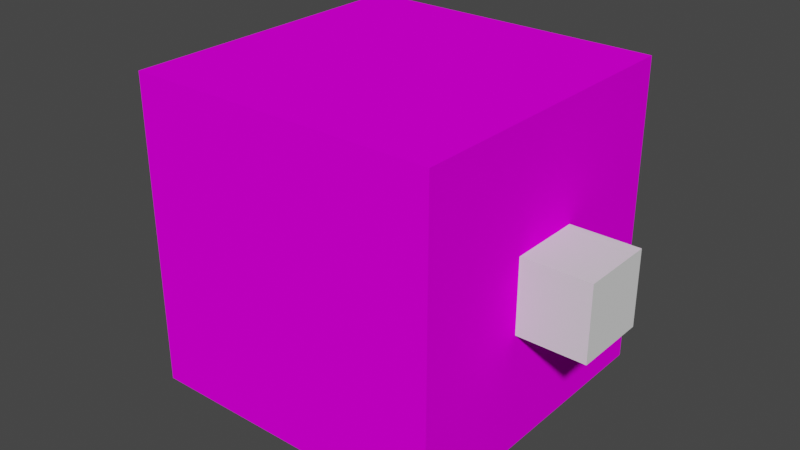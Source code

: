# Source: player.blend  (saved by Blender 3.1.7; exported with 4.5.12 LTS)
import bpy
from mathutils import Matrix  # noqa: F401  (used for matrix-valued properties, if any)

bpy.ops.wm.read_factory_settings(use_empty=True)
scene = bpy.context.scene
scene.name = 'Scene'

# ---- collections
col_collection = bpy.data.collections.new('Collection'); scene.collection.children.link(col_collection)

# ---- images (referenced by path relative to the original .blend; pixels are not part of the script)
import os
ASSET_DIR = os.environ.get("B2B_ASSET_DIR", "")  # directory of the original .blend (textures are referenced by path, not embedded)
HERE = os.path.dirname(os.path.abspath(__file__))  # packed textures are extracted next to this script under _unpacked/

def load_image(name, relpath, width, height, colorspace="sRGB"):
    """Load a texture the original file referenced (path relative to the .blend, or extracted next to this script)."""
    p = next((c for c in (os.path.join(HERE, relpath), os.path.join(ASSET_DIR, relpath)) if relpath and os.path.exists(c)), "")
    if p:
        img = bpy.data.images.load(p, check_existing=True)
        img.name = name
    else:  # same state as the original file: an image datablock whose file is absent (Cycles renders it pink)
        img = bpy.data.images.new(name, width, height)
        img.source = "FILE"
        img.filepath = "//" + (relpath or name)
    img.colorspace_settings.name = colorspace
    return img
img_player_jpg = load_image('player.jpg', 'player.jpg', 1024, 1024, 'sRGB')

# ---- materials (node trees are filled in below, after node groups)
mat_player_texture = bpy.data.materials.new('Player Texture')
mat_player_texture.use_transparent_shadow = False

# ---- material node trees
mat_player_texture.use_nodes = True; mat_player_texture.node_tree.nodes.clear()
_N = mat_player_texture.node_tree.nodes; _L = mat_player_texture.node_tree.links
n0 = _N.new('ShaderNodeOutputMaterial'); n0.name = 'Material Output'; n0.location = (300, 300)
n1 = _N.new('ShaderNodeBsdfPrincipled'); n1.name = 'Principled BSDF'; n1.location = (10, 300)
n1.distribution = 'GGX'
n1.subsurface_method = 'RANDOM_WALK_SKIN'
n1.inputs[2].default_value = 0.0
n1.inputs[3].default_value = 1.45
n1.inputs[11].default_value = 1.01
n1.inputs[13].default_value = 0.0
n1.inputs[20].default_value = 0.0
n1.inputs[27].default_value = (0.0, 0.0, 0.0, 1.0)
n1.inputs[28].default_value = 1.0
n2 = _N.new('ShaderNodeTexImage'); n2.name = 'Image Texture'; n2.location = (-420, 120)
n2.image = img_player_jpg
n2.interpolation = 'Closest'
_L.new(n1.outputs[0], n0.inputs[0])
_L.new(n2.outputs[0], n1.inputs[0])
n0.is_active_output = True

# ---- world
world_world = bpy.data.worlds.new('World'); scene.world = world_world
world_world.use_nodes = True; world_world.node_tree.nodes.clear()
_N = world_world.node_tree.nodes; _L = world_world.node_tree.links
n0 = _N.new('ShaderNodeOutputWorld'); n0.name = 'World Output'; n0.location = (300, 300)
n1 = _N.new('ShaderNodeBackground'); n1.name = 'Background'; n1.location = (10, 300)
n1.inputs[0].default_value = (0.05088, 0.05088, 0.05088, 1.0)
_L.new(n1.outputs[0], n0.inputs[0])
n0.is_active_output = True
world_world.color = (0.05088, 0.05088, 0.05088)
world_world.use_sun_shadow = False
world_world.sun_shadow_jitter_overblur = 0.0

# ---- meshes
me_cube_001 = bpy.data.meshes.new('Cube.001')
me_cube_001.from_pydata([(-1.0, -1.0, -1.0), (-1.0, -1.0, 1.0), (-1.0, 1.0, -1.0), (-1.0, 1.0, 1.0), (1.0, -1.0, -1.0), (1.0, -1.0, 1.0), (1.0, 1.0, -1.0), (1.0, 1.0, 1.0)], [], [(0, 1, 3, 2), (2, 3, 7, 6), (6, 7, 5, 4), (4, 5, 1, 0), (2, 6, 4, 0), (7, 3, 1, 5)])
_uv = me_cube_001.uv_layers.new(name='UVMap')
_uv.uv.foreach_set('vector', [0.2501, 0.5004, 0.2501, 0.7504, 7.138e-05, 0.7504, 7.138e-05, 0.5004, 0.2501, 0.2504, 0.2501, 0.0003819, 0.5001, 0.000382, 0.5001, 0.2504, 0.7501, 0.5004, 0.7501, 0.7504, 0.5001, 0.7504, 0.5001, 0.5004, 0.5001, 0.5004, 0.5001, 0.7504, 0.2501, 0.7504, 0.2501, 0.5004, 0.2501, 0.2504, 0.5001, 0.2504, 0.5001, 0.5004, 0.2501, 0.5004, 0.5001, 1.0, 0.2501, 1.0, 0.2501, 0.7503, 0.5001, 0.7503])
me_cube_001.materials.append(mat_player_texture)
me_cube_001.use_remesh_fix_poles = True
me_cube_001.use_remesh_preserve_attributes = False
me_cube_001.update()
me_cube = bpy.data.meshes.new('Cube')
me_cube.from_pydata([(-1.0, -1.0, -1.0), (-1.0, -1.0, 1.0), (-1.0, 1.0, -1.0), (-1.0, 1.0, 1.0), (1.0, -1.0, -1.0), (1.0, -1.0, 1.0), (1.0, 1.0, -1.0), (1.0, 1.0, 1.0)], [], [(0, 1, 3, 2), (2, 3, 7, 6), (6, 7, 5, 4), (4, 5, 1, 0), (2, 6, 4, 0), (7, 3, 1, 5)])
_uv = me_cube.uv_layers.new(name='UVMap')
_uv.uv.foreach_set('vector', [0.375, 0.0, 0.625, 0.0, 0.625, 0.25, 0.375, 0.25, 0.375, 0.25, 0.625, 0.25, 0.625, 0.5, 0.375, 0.5, 0.375, 0.5, 0.625, 0.5, 0.625, 0.75, 0.375, 0.75, 0.375, 0.75, 0.625, 0.75, 0.625, 1.0, 0.375, 1.0, 0.125, 0.5, 0.375, 0.5, 0.375, 0.75, 0.125, 0.75, 0.625, 0.5, 0.875, 0.5, 0.875, 0.75, 0.625, 0.75])
me_cube.use_remesh_fix_poles = True
me_cube.use_remesh_preserve_attributes = False
me_cube.update()
me_cube_005 = bpy.data.meshes.new('Cube.005')
me_cube_005.from_pydata([(-1.0, -1.0, -1.0), (-1.0, -1.0, 1.0), (-1.0, 1.0, -1.0), (-1.0, 1.0, 1.0), (1.0, -1.0, -1.0), (1.0, -1.0, 1.0), (1.0, 1.0, -1.0), (1.0, 1.0, 1.0)], [], [(0, 1, 3, 2), (2, 3, 7, 6), (6, 7, 5, 4), (4, 5, 1, 0), (2, 6, 4, 0), (7, 3, 1, 5)])
_uv = me_cube_005.uv_layers.new(name='UVMap')
_uv.uv.foreach_set('vector', [0.375, 0.0, 0.625, 0.0, 0.625, 0.25, 0.375, 0.25, 0.375, 0.25, 0.625, 0.25, 0.625, 0.5, 0.375, 0.5, 0.375, 0.5, 0.625, 0.5, 0.625, 0.75, 0.375, 0.75, 0.375, 0.75, 0.625, 0.75, 0.625, 1.0, 0.375, 1.0, 0.125, 0.5, 0.375, 0.5, 0.375, 0.75, 0.125, 0.75, 0.625, 0.5, 0.875, 0.5, 0.875, 0.75, 0.625, 0.75])
me_cube_005.use_remesh_fix_poles = True
me_cube_005.use_remesh_preserve_attributes = False
me_cube_005.update()

# ---- objects
ob_body = bpy.data.objects.new('Body', me_cube_001)
ob_cube = bpy.data.objects.new('Cube', me_cube)
ob_cube_001 = bpy.data.objects.new('Cube.001', me_cube_005)

# ---- transforms, parenting, visibility, modifiers, constraints
ob_body.location = (0.0, 0.0, 0.0)
ob_body.scale = (0.5, 0.5, 0.5)
ob_cube.location = (0.6, 0.0, 0.0)
ob_cube.scale = (0.12, 0.12, 0.12)
ob_cube_001.location = (-0.6, 0.0, 0.0)
ob_cube_001.scale = (0.12, 0.12, 0.12)

# ---- collection membership
col_collection.objects.link(ob_body)
col_collection.objects.link(ob_cube)
col_collection.objects.link(ob_cube_001)

# ---- scene / render settings (as saved in the file)
scene.frame_start = 1; scene.frame_end = 250; scene.frame_set(1)
scene.render.engine = 'BLENDER_EEVEE_NEXT'
scene.cycles.sampling_pattern = 'TABULATED_SOBOL'
scene.cycles.use_light_tree = False
scene.view_settings.view_transform = 'Filmic'
bpy.context.view_layer.update()

# ---- added for rendering (the .blend has no active camera and no usable light): camera, sun
cam_auto = bpy.data.cameras.new('AutoCamera')
cam_auto.lens = 50.0
cam_auto.sensor_width = 36.0
cam_auto.clip_end = 1000.0
ob_auto_camera = bpy.data.objects.new('AutoCamera', cam_auto)
scene.collection.objects.link(ob_auto_camera)
ob_auto_camera.location = (1.8674, -2.24088, 1.49392)
ob_auto_camera.rotation_euler = (1.09748, -7.21219e-08, 0.694738)
scene.camera = ob_auto_camera
light_auto_sun = bpy.data.lights.new('AutoSun', 'SUN')
light_auto_sun.energy = 3.0
light_auto_sun.angle = 0.0523599
ob_auto_sun = bpy.data.objects.new('AutoSun', light_auto_sun)
scene.collection.objects.link(ob_auto_sun)
ob_auto_sun.rotation_euler = (0.872665, 0.174533, 0.523599)
bpy.context.view_layer.update()
